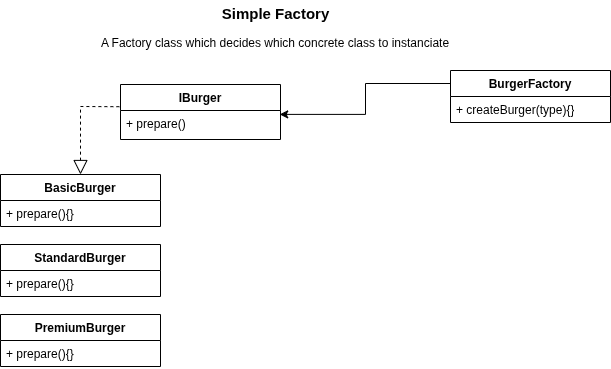

The diagram above was exported from draw.io. Its source (the exported page's mxGraphModel, read from the mxfile embedded in the PNG):
<mxGraphModel dx="1426" dy="739" grid="1" gridSize="10" guides="1" tooltips="1" connect="1" arrows="1" fold="1" page="1" pageScale="1" pageWidth="850" pageHeight="1100" math="0" shadow="0">
  <root>
    <mxCell id="0" />
    <mxCell id="1" parent="0" />
    <mxCell id="KZqSzaY0OilnJe3n5KS4-3" parent="1" style="swimlane;fontStyle=1;align=center;verticalAlign=top;childLayout=stackLayout;horizontal=1;startSize=26;horizontalStack=0;resizeParent=1;resizeParentMax=0;resizeLast=0;collapsible=1;marginBottom=0;whiteSpace=wrap;html=1;" value="IBurger" vertex="1">
      <mxGeometry height="55" width="160" x="270" y="104" as="geometry" />
    </mxCell>
    <mxCell id="KZqSzaY0OilnJe3n5KS4-6" parent="KZqSzaY0OilnJe3n5KS4-3" style="text;strokeColor=none;fillColor=none;align=left;verticalAlign=top;spacingLeft=4;spacingRight=4;overflow=hidden;rotatable=0;points=[[0,0.5],[1,0.5]];portConstraint=eastwest;whiteSpace=wrap;html=1;" value="+ prepare()" vertex="1">
      <mxGeometry height="29" width="160" y="26" as="geometry" />
    </mxCell>
    <mxCell id="KZqSzaY0OilnJe3n5KS4-7" parent="1" style="swimlane;fontStyle=1;align=center;verticalAlign=top;childLayout=stackLayout;horizontal=1;startSize=26;horizontalStack=0;resizeParent=1;resizeParentMax=0;resizeLast=0;collapsible=1;marginBottom=0;whiteSpace=wrap;html=1;" value="BasicBurger" vertex="1">
      <mxGeometry height="52" width="160" x="150" y="194" as="geometry" />
    </mxCell>
    <mxCell id="KZqSzaY0OilnJe3n5KS4-8" parent="KZqSzaY0OilnJe3n5KS4-7" style="text;strokeColor=none;fillColor=none;align=left;verticalAlign=top;spacingLeft=4;spacingRight=4;overflow=hidden;rotatable=0;points=[[0,0.5],[1,0.5]];portConstraint=eastwest;whiteSpace=wrap;html=1;" value="+ prepare(){}" vertex="1">
      <mxGeometry height="26" width="160" y="26" as="geometry" />
    </mxCell>
    <mxCell id="KZqSzaY0OilnJe3n5KS4-9" parent="1" style="swimlane;fontStyle=1;align=center;verticalAlign=top;childLayout=stackLayout;horizontal=1;startSize=26;horizontalStack=0;resizeParent=1;resizeParentMax=0;resizeLast=0;collapsible=1;marginBottom=0;whiteSpace=wrap;html=1;" value="StandardBurger" vertex="1">
      <mxGeometry height="52" width="160" x="150" y="264" as="geometry" />
    </mxCell>
    <mxCell id="KZqSzaY0OilnJe3n5KS4-10" parent="KZqSzaY0OilnJe3n5KS4-9" style="text;strokeColor=none;fillColor=none;align=left;verticalAlign=top;spacingLeft=4;spacingRight=4;overflow=hidden;rotatable=0;points=[[0,0.5],[1,0.5]];portConstraint=eastwest;whiteSpace=wrap;html=1;" value="+ prepare(){}" vertex="1">
      <mxGeometry height="26" width="160" y="26" as="geometry" />
    </mxCell>
    <mxCell id="KZqSzaY0OilnJe3n5KS4-11" parent="1" style="swimlane;fontStyle=1;align=center;verticalAlign=top;childLayout=stackLayout;horizontal=1;startSize=26;horizontalStack=0;resizeParent=1;resizeParentMax=0;resizeLast=0;collapsible=1;marginBottom=0;whiteSpace=wrap;html=1;" value="PremiumBurger" vertex="1">
      <mxGeometry height="52" width="160" x="150" y="334" as="geometry" />
    </mxCell>
    <mxCell id="KZqSzaY0OilnJe3n5KS4-12" parent="KZqSzaY0OilnJe3n5KS4-11" style="text;strokeColor=none;fillColor=none;align=left;verticalAlign=top;spacingLeft=4;spacingRight=4;overflow=hidden;rotatable=0;points=[[0,0.5],[1,0.5]];portConstraint=eastwest;whiteSpace=wrap;html=1;" value="+ prepare(){}" vertex="1">
      <mxGeometry height="26" width="160" y="26" as="geometry" />
    </mxCell>
    <mxCell id="KZqSzaY0OilnJe3n5KS4-17" parent="1" style="swimlane;fontStyle=1;align=center;verticalAlign=top;childLayout=stackLayout;horizontal=1;startSize=26;horizontalStack=0;resizeParent=1;resizeParentMax=0;resizeLast=0;collapsible=1;marginBottom=0;whiteSpace=wrap;html=1;" value="BurgerFactory" vertex="1">
      <mxGeometry height="52" width="160" x="600" y="90" as="geometry" />
    </mxCell>
    <mxCell id="KZqSzaY0OilnJe3n5KS4-18" parent="KZqSzaY0OilnJe3n5KS4-17" style="text;strokeColor=none;fillColor=none;align=left;verticalAlign=top;spacingLeft=4;spacingRight=4;overflow=hidden;rotatable=0;points=[[0,0.5],[1,0.5]];portConstraint=eastwest;whiteSpace=wrap;html=1;" value="+ createBurger(type){}" vertex="1">
      <mxGeometry height="26" width="160" y="26" as="geometry" />
    </mxCell>
    <mxCell id="KZqSzaY0OilnJe3n5KS4-19" edge="1" parent="1" source="KZqSzaY0OilnJe3n5KS4-6" style="endArrow=block;dashed=1;endFill=0;endSize=12;html=1;rounded=0;exitX=-0.007;exitY=-0.131;exitDx=0;exitDy=0;exitPerimeter=0;entryX=0.5;entryY=0;entryDx=0;entryDy=0;" target="KZqSzaY0OilnJe3n5KS4-7" value="">
      <mxGeometry relative="1" width="160" as="geometry">
        <Array as="points">
          <mxPoint x="230" y="126" />
        </Array>
        <mxPoint y="121" as="sourcePoint" />
        <mxPoint x="160" y="121" as="targetPoint" />
      </mxGeometry>
    </mxCell>
    <mxCell id="KZqSzaY0OilnJe3n5KS4-21" edge="1" parent="1" source="KZqSzaY0OilnJe3n5KS4-17" style="edgeStyle=orthogonalEdgeStyle;rounded=0;orthogonalLoop=1;jettySize=auto;html=1;exitX=0;exitY=0.25;exitDx=0;exitDy=0;entryX=0.995;entryY=0.134;entryDx=0;entryDy=0;entryPerimeter=0;" target="KZqSzaY0OilnJe3n5KS4-6">
      <mxGeometry relative="1" as="geometry" />
    </mxCell>
    <mxCell id="KZqSzaY0OilnJe3n5KS4-23" parent="1" style="text;align=center;fontStyle=1;verticalAlign=middle;spacingLeft=3;spacingRight=3;strokeColor=none;rotatable=0;points=[[0,0.5],[1,0.5]];portConstraint=eastwest;html=1;" value="&lt;font style=&quot;font-size: 15px;&quot;&gt;Simple Factory&lt;/font&gt;" vertex="1">
      <mxGeometry height="26" width="80" x="385" y="20" as="geometry" />
    </mxCell>
    <mxCell id="KZqSzaY0OilnJe3n5KS4-24" parent="1" style="text;html=1;whiteSpace=wrap;strokeColor=none;fillColor=none;align=center;verticalAlign=middle;rounded=0;" value="A Factory class which decides which concrete class to instanciate" vertex="1">
      <mxGeometry height="30" width="390" x="230" y="48" as="geometry" />
    </mxCell>
  </root>
</mxGraphModel>